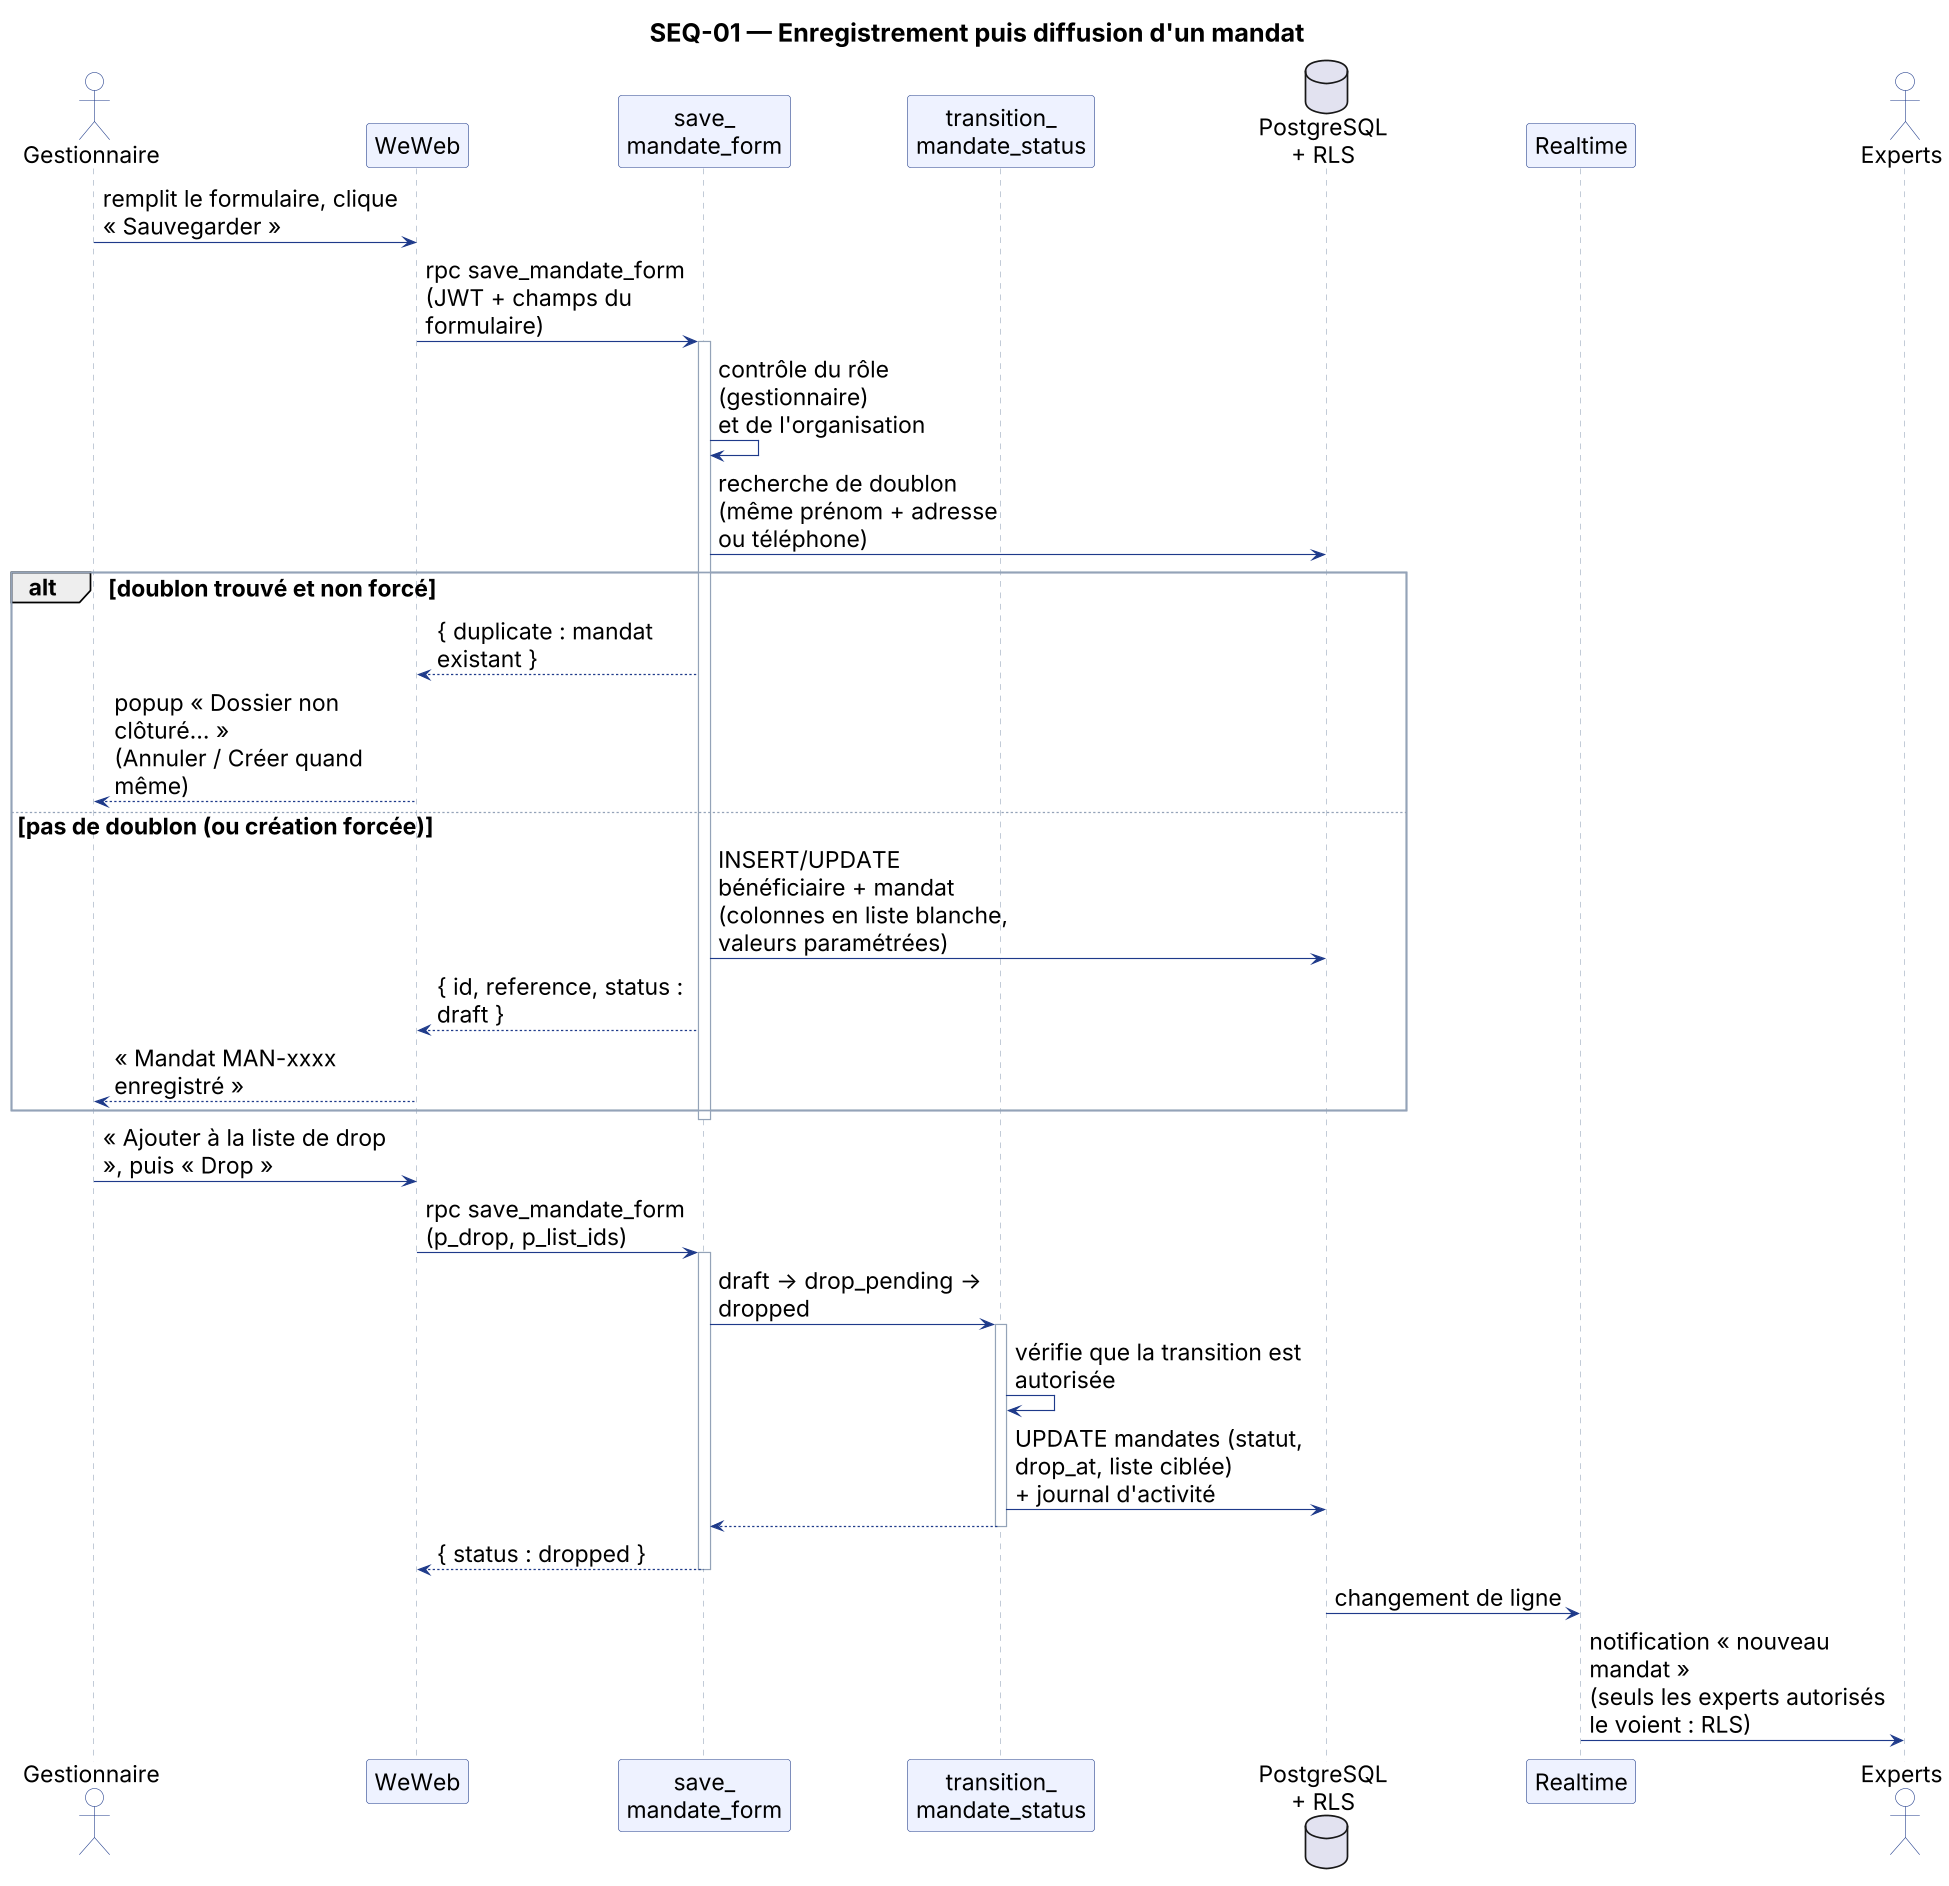

The diagram above was rendered by PlantUML. Its source (embedded in the PNG):
@startuml
!include _style.iuml
title SEQ-01 — Enregistrement puis diffusion d'un mandat
actor "Gestionnaire" as G
participant "WeWeb" as W
participant "save_\nmandate_form" as F
participant "transition_\nmandate_status" as T
database "PostgreSQL\n+ RLS" as DB
participant "Realtime" as RT
actor "Experts" as E

G -> W : remplit le formulaire, clique « Sauvegarder »
W -> F : rpc save_mandate_form\n(JWT + champs du formulaire)
activate F
F -> F : contrôle du rôle (gestionnaire)\net de l'organisation
F -> DB : recherche de doublon\n(même prénom + adresse ou téléphone)
alt doublon trouvé et non forcé
  F --> W : { duplicate : mandat existant }
  W --> G : popup « Dossier non clôturé… »\n(Annuler / Créer quand même)
else pas de doublon (ou création forcée)
  F -> DB : INSERT/UPDATE bénéficiaire + mandat\n(colonnes en liste blanche, valeurs paramétrées)
  F --> W : { id, reference, status : draft }
  W --> G : « Mandat MAN-xxxx enregistré »
end
deactivate F

G -> W : « Ajouter à la liste de drop », puis « Drop »
W -> F : rpc save_mandate_form (p_drop, p_list_ids)
activate F
F -> T : draft → drop_pending → dropped
activate T
T -> T : vérifie que la transition est autorisée
T -> DB : UPDATE mandates (statut, drop_at, liste ciblée)\n+ journal d'activité
T --> F
deactivate T
F --> W : { status : dropped }
deactivate F
DB -> RT : changement de ligne
RT -> E : notification « nouveau mandat »\n(seuls les experts autorisés le voient : RLS)
@enduml